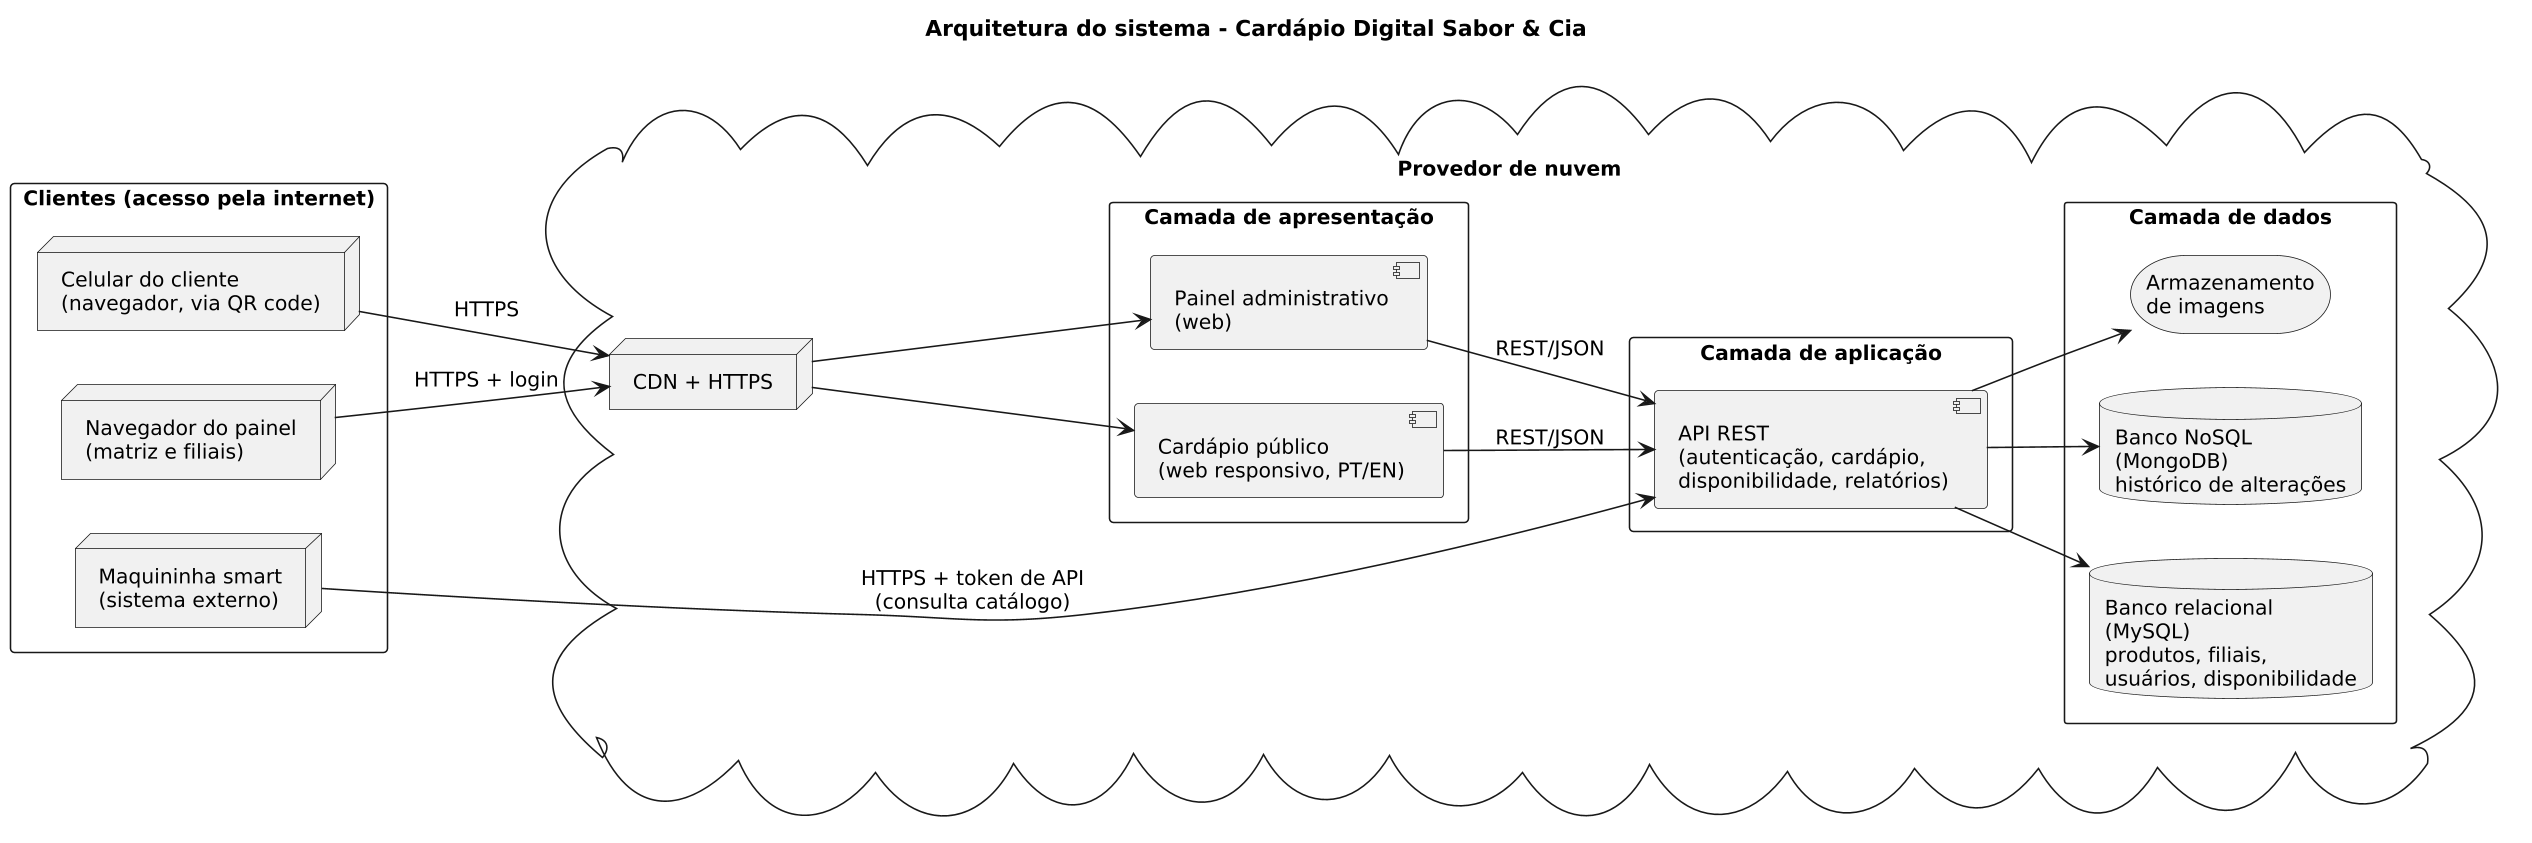

The diagram above was rendered by PlantUML. Its source (embedded in the PNG):
@startuml
!include estilo.iuml
title Arquitetura do sistema - Cardápio Digital Sabor & Cia
left to right direction

rectangle "Clientes (acesso pela internet)" as clientes {
  node "Celular do cliente\n(navegador, via QR code)" as cel
  node "Navegador do painel\n(matriz e filiais)" as nav
  node "Maquininha smart\n(sistema externo)" as maq
}

cloud "Provedor de nuvem" as nuvem {
  node "CDN + HTTPS" as cdn
  rectangle "Camada de apresentação" as apres {
    component "Cardápio público\n(web responsivo, PT/EN)" as front
    component "Painel administrativo\n(web)" as painel
  }
  rectangle "Camada de aplicação" as app {
    component "API REST\n(autenticação, cardápio,\ndisponibilidade, relatórios)" as api
  }
  rectangle "Camada de dados" as dados {
    database "Banco relacional\n(MySQL)\nprodutos, filiais,\nusuários, disponibilidade" as sql
    database "Banco NoSQL\n(MongoDB)\nhistórico de alterações" as nosql
    storage "Armazenamento\nde imagens" as img
  }
}

cel --> cdn : HTTPS
nav --> cdn : HTTPS + login
maq --> api : HTTPS + token de API\n(consulta catálogo)
cdn --> front
cdn --> painel
front --> api : REST/JSON
painel --> api : REST/JSON
api --> sql
api --> nosql
api --> img
@enduml